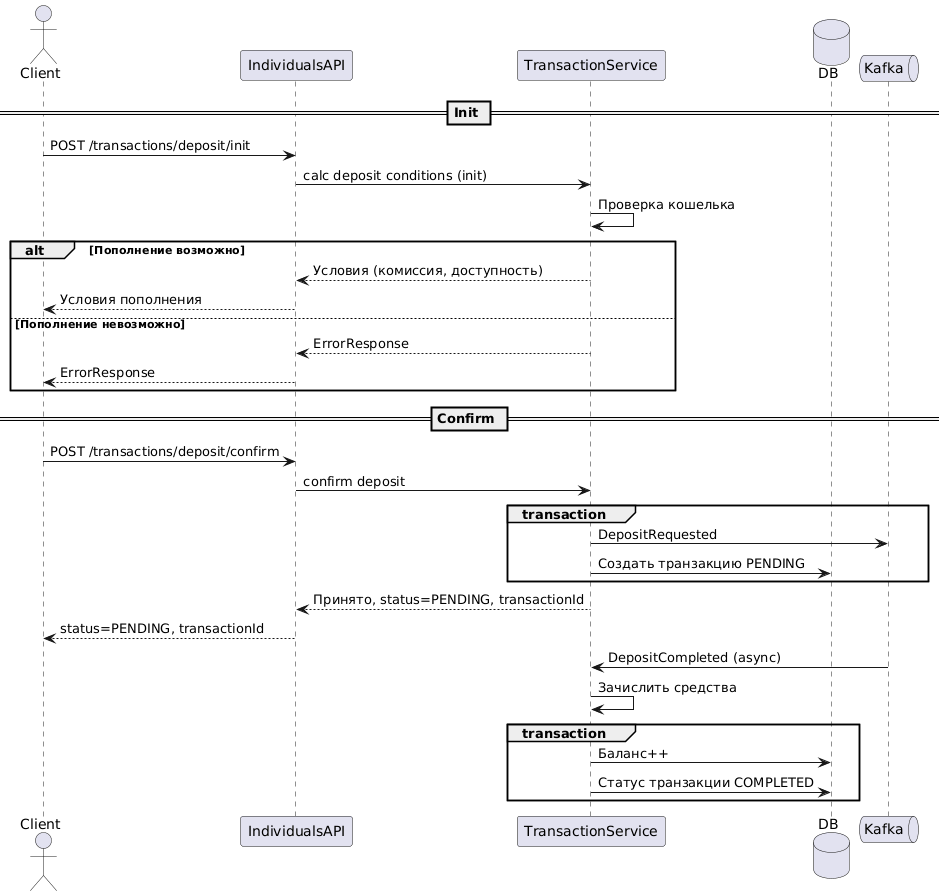

The diagram above was rendered by PlantUML. Its source (embedded in the PNG):
@startuml
actor Client
participant IndividualsAPI
participant TransactionService
database DB
queue Kafka

== Init ==

Client -> IndividualsAPI: POST /transactions/deposit/init
IndividualsAPI -> TransactionService: calc deposit conditions (init)
TransactionService -> TransactionService: Проверка кошелька

alt Пополнение возможно
    TransactionService --> IndividualsAPI: Условия (комиссия, доступность)
    IndividualsAPI --> Client: Условия пополнения
else Пополнение невозможно
    TransactionService --> IndividualsAPI: ErrorResponse
    IndividualsAPI --> Client: ErrorResponse
end

== Confirm ==

Client -> IndividualsAPI: POST /transactions/deposit/confirm
IndividualsAPI -> TransactionService: confirm deposit
group transaction
    TransactionService -> Kafka: DepositRequested
    TransactionService -> DB: Создать транзакцию PENDING
end
  TransactionService --> IndividualsAPI: Принято, status=PENDING, transactionId
IndividualsAPI --> Client: status=PENDING, transactionId
Kafka -> TransactionService: DepositCompleted (async)
TransactionService -> TransactionService: Зачислить средства
group transaction
    TransactionService -> DB: Баланс++
    TransactionService -> DB: Статус транзакции COMPLETED
end
@enduml